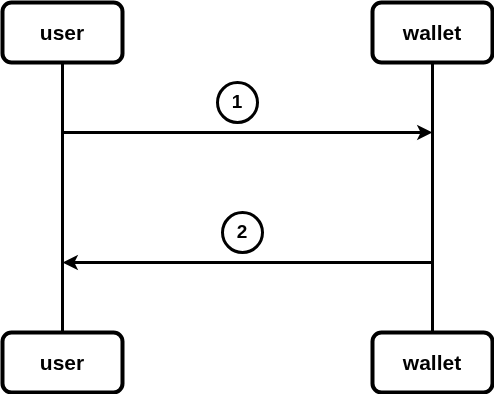

The diagram above was exported from draw.io. Its source (the exported page's mxGraphModel, read from the mxfile embedded in the PNG):
<mxGraphModel dx="1069" dy="678" grid="1" gridSize="10" guides="1" tooltips="1" connect="1" arrows="1" fold="1" page="1" pageScale="1" pageWidth="850" pageHeight="1100" math="0" shadow="0">
  <root>
    <mxCell id="0" />
    <mxCell id="1" parent="0" />
    <mxCell id="9" style="edgeStyle=none;html=1;entryX=0.5;entryY=0;entryDx=0;entryDy=0;endArrow=none;endFill=0;strokeWidth=3;" edge="1" parent="1" source="2" target="5">
      <mxGeometry relative="1" as="geometry" />
    </mxCell>
    <mxCell id="2" value="user" style="rounded=1;whiteSpace=wrap;html=1;strokeWidth=4;fontSize=21;fontStyle=1" vertex="1" parent="1">
      <mxGeometry x="190" y="150" width="120" height="60" as="geometry" />
    </mxCell>
    <mxCell id="10" style="edgeStyle=none;html=1;entryX=0.5;entryY=0;entryDx=0;entryDy=0;endArrow=none;endFill=0;strokeWidth=3;" edge="1" parent="1" source="4" target="6">
      <mxGeometry relative="1" as="geometry" />
    </mxCell>
    <mxCell id="4" value="wallet" style="rounded=1;whiteSpace=wrap;html=1;strokeWidth=4;fontSize=21;fontStyle=1" vertex="1" parent="1">
      <mxGeometry x="560" y="150" width="120" height="60" as="geometry" />
    </mxCell>
    <mxCell id="5" value="user" style="rounded=1;whiteSpace=wrap;html=1;strokeWidth=4;fontSize=21;fontStyle=1" vertex="1" parent="1">
      <mxGeometry x="190" y="480" width="120" height="60" as="geometry" />
    </mxCell>
    <mxCell id="6" value="wallet" style="rounded=1;whiteSpace=wrap;html=1;strokeWidth=4;fontSize=21;fontStyle=1" vertex="1" parent="1">
      <mxGeometry x="560" y="480" width="120" height="60" as="geometry" />
    </mxCell>
    <mxCell id="12" value="" style="endArrow=classic;html=1;strokeWidth=3;" edge="1" parent="1">
      <mxGeometry width="50" height="50" relative="1" as="geometry">
        <mxPoint x="250" y="280" as="sourcePoint" />
        <mxPoint x="620" y="280" as="targetPoint" />
      </mxGeometry>
    </mxCell>
    <mxCell id="13" value="" style="endArrow=classic;html=1;strokeWidth=3;" edge="1" parent="1">
      <mxGeometry width="50" height="50" relative="1" as="geometry">
        <mxPoint x="620" y="410" as="sourcePoint" />
        <mxPoint x="250" y="410" as="targetPoint" />
      </mxGeometry>
    </mxCell>
    <mxCell id="14" value="1" style="ellipse;whiteSpace=wrap;html=1;aspect=fixed;fontStyle=1;fontSize=19;strokeWidth=3;" vertex="1" parent="1">
      <mxGeometry x="405" y="230" width="40" height="40" as="geometry" />
    </mxCell>
    <mxCell id="15" value="2" style="ellipse;whiteSpace=wrap;html=1;aspect=fixed;fontStyle=1;fontSize=19;strokeWidth=3;" vertex="1" parent="1">
      <mxGeometry x="410" y="360" width="40" height="40" as="geometry" />
    </mxCell>
  </root>
</mxGraphModel>